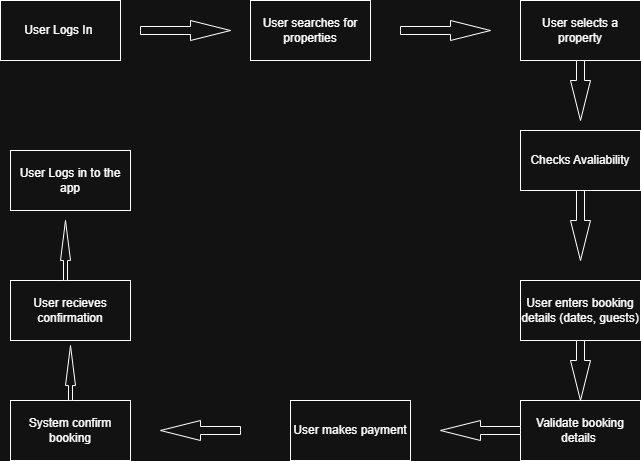

The diagram above was exported from draw.io. Its source (the exported page's mxGraphModel, read from the mxfile embedded in the PNG):
<mxGraphModel dx="786" dy="451" grid="1" gridSize="10" guides="1" tooltips="1" connect="1" arrows="1" fold="1" page="1" pageScale="1" pageWidth="850" pageHeight="1100" math="0" shadow="0">
  <root>
    <mxCell id="0" />
    <mxCell id="1" parent="0" />
    <mxCell id="GYn1nS9XRJ64z1Y98HNR-2" value="User Logs In&amp;nbsp;" style="rounded=0;whiteSpace=wrap;html=1;" vertex="1" parent="1">
      <mxGeometry x="110" y="40" width="120" height="60" as="geometry" />
    </mxCell>
    <mxCell id="GYn1nS9XRJ64z1Y98HNR-3" value="User searches for properties" style="rounded=0;whiteSpace=wrap;html=1;" vertex="1" parent="1">
      <mxGeometry x="360" y="40" width="120" height="60" as="geometry" />
    </mxCell>
    <mxCell id="GYn1nS9XRJ64z1Y98HNR-4" value="User selects a property" style="rounded=0;whiteSpace=wrap;html=1;" vertex="1" parent="1">
      <mxGeometry x="630" y="40" width="120" height="60" as="geometry" />
    </mxCell>
    <mxCell id="GYn1nS9XRJ64z1Y98HNR-5" value="Checks Avaliability" style="rounded=0;whiteSpace=wrap;html=1;" vertex="1" parent="1">
      <mxGeometry x="630" y="170" width="120" height="60" as="geometry" />
    </mxCell>
    <mxCell id="GYn1nS9XRJ64z1Y98HNR-6" value="User enters booking details (dates, guests)" style="rounded=0;whiteSpace=wrap;html=1;" vertex="1" parent="1">
      <mxGeometry x="630" y="320" width="120" height="60" as="geometry" />
    </mxCell>
    <mxCell id="GYn1nS9XRJ64z1Y98HNR-7" value="Validate booking details&amp;nbsp;" style="rounded=0;whiteSpace=wrap;html=1;" vertex="1" parent="1">
      <mxGeometry x="630" y="440" width="120" height="60" as="geometry" />
    </mxCell>
    <mxCell id="GYn1nS9XRJ64z1Y98HNR-8" value="User makes payment" style="rounded=0;whiteSpace=wrap;html=1;" vertex="1" parent="1">
      <mxGeometry x="400" y="440" width="120" height="60" as="geometry" />
    </mxCell>
    <mxCell id="GYn1nS9XRJ64z1Y98HNR-9" value="System confirm booking" style="rounded=0;whiteSpace=wrap;html=1;" vertex="1" parent="1">
      <mxGeometry x="120" y="440" width="120" height="60" as="geometry" />
    </mxCell>
    <mxCell id="GYn1nS9XRJ64z1Y98HNR-10" value="User recieves confirmation" style="rounded=0;whiteSpace=wrap;html=1;" vertex="1" parent="1">
      <mxGeometry x="120" y="320" width="120" height="60" as="geometry" />
    </mxCell>
    <mxCell id="GYn1nS9XRJ64z1Y98HNR-11" value="User Logs in to the app" style="rounded=0;whiteSpace=wrap;html=1;" vertex="1" parent="1">
      <mxGeometry x="120" y="190" width="120" height="60" as="geometry" />
    </mxCell>
    <mxCell id="GYn1nS9XRJ64z1Y98HNR-13" value="" style="html=1;shadow=0;dashed=0;align=center;verticalAlign=middle;shape=mxgraph.arrows2.arrow;dy=0.6;dx=40;notch=0;" vertex="1" parent="1">
      <mxGeometry x="250" y="60" width="90" height="20" as="geometry" />
    </mxCell>
    <mxCell id="GYn1nS9XRJ64z1Y98HNR-14" value="" style="html=1;shadow=0;dashed=0;align=center;verticalAlign=middle;shape=mxgraph.arrows2.arrow;dy=0.6;dx=40;notch=0;" vertex="1" parent="1">
      <mxGeometry x="510" y="60" width="90" height="20" as="geometry" />
    </mxCell>
    <mxCell id="GYn1nS9XRJ64z1Y98HNR-15" value="" style="html=1;shadow=0;dashed=0;align=center;verticalAlign=middle;shape=mxgraph.arrows2.arrow;dy=0.6;dx=40;direction=south;notch=0;" vertex="1" parent="1">
      <mxGeometry x="680" y="230" width="20" height="70" as="geometry" />
    </mxCell>
    <mxCell id="GYn1nS9XRJ64z1Y98HNR-16" value="" style="html=1;shadow=0;dashed=0;align=center;verticalAlign=middle;shape=mxgraph.arrows2.arrow;dy=0.6;dx=40;direction=south;notch=0;" vertex="1" parent="1">
      <mxGeometry x="680" y="100" width="20" height="60" as="geometry" />
    </mxCell>
    <mxCell id="GYn1nS9XRJ64z1Y98HNR-18" value="" style="html=1;shadow=0;dashed=0;align=center;verticalAlign=middle;shape=mxgraph.arrows2.arrow;dy=0.6;dx=40;direction=south;notch=0;" vertex="1" parent="1">
      <mxGeometry x="680" y="380" width="20" height="60" as="geometry" />
    </mxCell>
    <mxCell id="GYn1nS9XRJ64z1Y98HNR-19" value="" style="html=1;shadow=0;dashed=0;align=center;verticalAlign=middle;shape=mxgraph.arrows2.arrow;dy=0.6;dx=40;flipH=1;notch=0;" vertex="1" parent="1">
      <mxGeometry x="550" y="460" width="80" height="20" as="geometry" />
    </mxCell>
    <mxCell id="GYn1nS9XRJ64z1Y98HNR-20" value="" style="html=1;shadow=0;dashed=0;align=center;verticalAlign=middle;shape=mxgraph.arrows2.arrow;dy=0.6;dx=40;flipH=1;notch=0;" vertex="1" parent="1">
      <mxGeometry x="270" y="460" width="80" height="20" as="geometry" />
    </mxCell>
    <mxCell id="GYn1nS9XRJ64z1Y98HNR-21" value="" style="html=1;shadow=0;dashed=0;align=center;verticalAlign=middle;shape=mxgraph.arrows2.arrow;dy=0.6;dx=40;direction=north;notch=0;" vertex="1" parent="1">
      <mxGeometry x="170" y="260" width="10" height="60" as="geometry" />
    </mxCell>
    <mxCell id="GYn1nS9XRJ64z1Y98HNR-22" value="" style="html=1;shadow=0;dashed=0;align=center;verticalAlign=middle;shape=mxgraph.arrows2.arrow;dy=0.6;dx=40;direction=north;notch=0;" vertex="1" parent="1">
      <mxGeometry x="175" y="385" width="10" height="55" as="geometry" />
    </mxCell>
  </root>
</mxGraphModel>